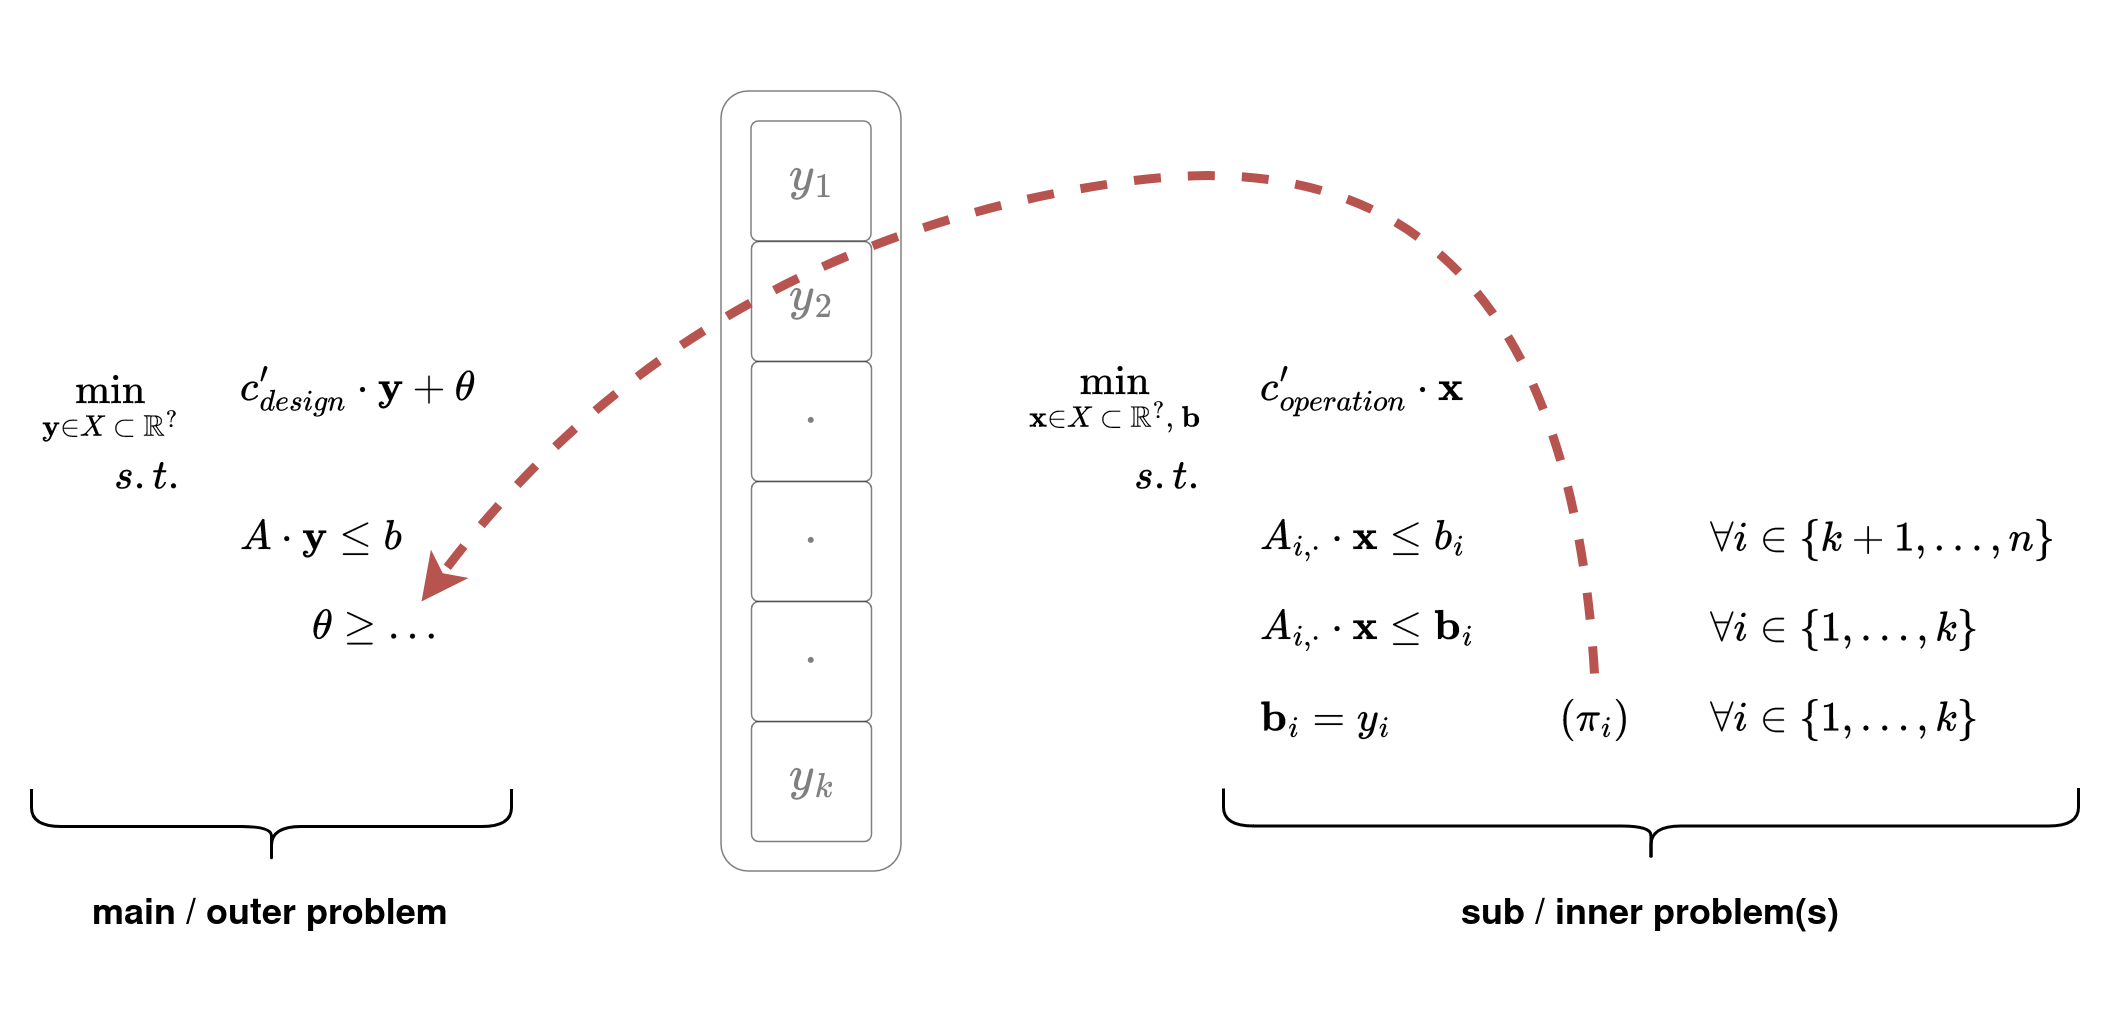

The diagram above was exported from draw.io. Its source (the exported page's mxGraphModel, read from the mxfile embedded in the PNG):
<mxGraphModel dx="1186" dy="1759" grid="1" gridSize="10" guides="1" tooltips="1" connect="1" arrows="1" fold="1" page="1" pageScale="1" pageWidth="850" pageHeight="1100" math="1" shadow="0">
  <root>
    <mxCell id="0" />
    <mxCell id="1" parent="0" />
    <mxCell id="2" value="" style="group;strokeWidth=3;" vertex="1" connectable="0" parent="1">
      <mxGeometry x="1740" y="-180" width="700" height="340" as="geometry" />
    </mxCell>
    <mxCell id="3" value="" style="rounded=0;whiteSpace=wrap;html=1;strokeColor=none;movable=1;resizable=1;rotatable=1;deletable=1;editable=1;locked=0;connectable=1;" vertex="1" parent="2">
      <mxGeometry y="20" width="700" height="300" as="geometry" />
    </mxCell>
    <mxCell id="4" value="" style="shape=curlyBracket;whiteSpace=wrap;html=1;rounded=1;flipH=1;labelPosition=right;verticalLabelPosition=middle;align=left;verticalAlign=middle;rotation=90;" vertex="1" parent="2">
      <mxGeometry x="537.5" y="132.5" width="25" height="285" as="geometry" />
    </mxCell>
    <mxCell id="5" value="" style="rounded=1;whiteSpace=wrap;html=1;strokeWidth=0.5;opacity=50;textOpacity=50;" vertex="1" parent="2">
      <mxGeometry x="240" y="30" width="60" height="260" as="geometry" />
    </mxCell>
    <mxCell id="6" value="$$y_1$$" style="rounded=1;whiteSpace=wrap;html=1;arcSize=6;strokeWidth=0.5;fontStyle=0;fontSize=14;verticalAlign=middle;spacing=0;spacingBottom=3;spacingLeft=2;opacity=50;textOpacity=50;" vertex="1" parent="2">
      <mxGeometry x="250" y="40" width="40" height="40" as="geometry" />
    </mxCell>
    <mxCell id="7" value="$$y_2$$" style="rounded=1;whiteSpace=wrap;html=1;arcSize=6;strokeWidth=0.5;fontStyle=0;fontSize=14;verticalAlign=middle;spacing=0;spacingBottom=3;spacingLeft=2;opacity=50;textOpacity=50;" vertex="1" parent="2">
      <mxGeometry x="250" y="80" width="40" height="40" as="geometry" />
    </mxCell>
    <mxCell id="8" value="$$\cdot$$" style="rounded=1;whiteSpace=wrap;html=1;arcSize=6;strokeWidth=0.5;fontStyle=0;fontSize=14;verticalAlign=middle;spacing=0;spacingBottom=1;spacingLeft=0;opacity=50;textOpacity=50;" vertex="1" parent="2">
      <mxGeometry x="250" y="120" width="40" height="40" as="geometry" />
    </mxCell>
    <mxCell id="9" value="$$y_k$$" style="rounded=1;whiteSpace=wrap;html=1;arcSize=6;strokeWidth=0.5;fontStyle=0;fontSize=14;verticalAlign=middle;spacing=0;spacingBottom=3;spacingLeft=2;opacity=50;textOpacity=50;" vertex="1" parent="2">
      <mxGeometry x="250" y="240" width="40" height="40" as="geometry" />
    </mxCell>
    <mxCell id="10" value="$$\cdot$$" style="rounded=1;whiteSpace=wrap;html=1;arcSize=6;strokeWidth=0.5;fontStyle=0;fontSize=14;verticalAlign=middle;spacing=0;spacingBottom=1;spacingLeft=0;opacity=50;textOpacity=50;" vertex="1" parent="2">
      <mxGeometry x="250" y="160" width="40" height="40" as="geometry" />
    </mxCell>
    <mxCell id="11" value="$$\cdot$$" style="rounded=1;whiteSpace=wrap;html=1;arcSize=6;strokeWidth=0.5;fontStyle=0;fontSize=14;verticalAlign=middle;spacing=0;spacingBottom=1;spacingLeft=0;opacity=50;textOpacity=50;" vertex="1" parent="2">
      <mxGeometry x="250" y="200" width="40" height="40" as="geometry" />
    </mxCell>
    <mxCell id="12" value="$$&lt;br&gt;A_{i, \cdot} \cdot&amp;nbsp;\textbf{x} \leq \textbf{b}_i&lt;br&gt;$$" style="text;html=1;align=left;verticalAlign=middle;whiteSpace=wrap;rounded=0;spacing=0;" vertex="1" parent="2">
      <mxGeometry x="420" y="190" width="80" height="40" as="geometry" />
    </mxCell>
    <mxCell id="13" value="$$&lt;br&gt;A_{i, \cdot} \cdot&amp;nbsp;\textbf{x} \leq b_i&lt;br&gt;$$" style="text;html=1;align=left;verticalAlign=middle;whiteSpace=wrap;rounded=0;spacing=0;" vertex="1" parent="2">
      <mxGeometry x="420" y="160" width="80" height="40" as="geometry" />
    </mxCell>
    <mxCell id="14" value="$$&lt;br&gt;\forall i \in \{1, \dots, k\}&lt;br&gt;$$" style="text;html=1;align=left;verticalAlign=middle;whiteSpace=wrap;rounded=0;spacing=0;" vertex="1" parent="2">
      <mxGeometry x="570" y="190" width="120" height="40" as="geometry" />
    </mxCell>
    <mxCell id="15" value="$$&lt;br&gt;\forall i \in \{k + 1, \dots, n\}&lt;br&gt;$$" style="text;html=1;align=left;verticalAlign=middle;whiteSpace=wrap;rounded=0;spacing=0;" vertex="1" parent="2">
      <mxGeometry x="570" y="160" width="120" height="40" as="geometry" />
    </mxCell>
    <mxCell id="16" value="$$&lt;br&gt;\min_{\textbf{x} \in X \hspace{0.25em} \subset&amp;nbsp;\hspace{0.25em} \mathbb{R}^?,&amp;nbsp; \hspace{0.25em} \textbf{b}}&lt;br&gt;$$" style="text;html=1;align=right;verticalAlign=middle;whiteSpace=wrap;rounded=0;horizontal=1;spacing=0;spacingBottom=-6;" vertex="1" parent="2">
      <mxGeometry x="290" y="110" width="110" height="40" as="geometry" />
    </mxCell>
    <mxCell id="17" value="$$&lt;br&gt;c_{operation}' \cdot \textbf{x}&lt;br&gt;$$" style="text;whiteSpace=wrap;html=1;verticalAlign=middle;spacing=0;" vertex="1" parent="2">
      <mxGeometry x="420" y="110" width="190" height="40" as="geometry" />
    </mxCell>
    <mxCell id="18" value="$$&lt;br&gt;s. t.&lt;br&gt;$$" style="text;whiteSpace=wrap;html=1;verticalAlign=middle;spacing=0;align=right;" vertex="1" parent="2">
      <mxGeometry x="370" y="140" width="30" height="40" as="geometry" />
    </mxCell>
    <mxCell id="19" value="$$&lt;br&gt;\textbf{b}_i = y_i \qquad \qquad (\pi_i)&lt;br&gt;$$" style="text;html=1;align=left;verticalAlign=middle;whiteSpace=wrap;rounded=0;spacing=0;movable=1;resizable=1;rotatable=1;deletable=1;editable=1;locked=0;connectable=1;" vertex="1" parent="2">
      <mxGeometry x="420" y="220" width="80" height="40" as="geometry" />
    </mxCell>
    <mxCell id="20" value="$$&lt;br&gt;\forall i \in \{1, \dots, k\}&lt;br&gt;$$" style="text;html=1;align=left;verticalAlign=middle;whiteSpace=wrap;rounded=0;spacing=0;" vertex="1" parent="2">
      <mxGeometry x="570" y="220" width="120" height="40" as="geometry" />
    </mxCell>
    <mxCell id="21" value="$$&lt;br&gt;\min_{\textbf{y} \in X \hspace{0.25em} \subset&amp;nbsp;\hspace{0.25em} \mathbb{R}^?}&lt;br&gt;$$" style="text;html=1;align=right;verticalAlign=middle;whiteSpace=wrap;rounded=0;horizontal=1;spacing=0;spacingBottom=-11;" vertex="1" parent="2">
      <mxGeometry y="110" width="60" height="40" as="geometry" />
    </mxCell>
    <mxCell id="22" value="$$&lt;br&gt;c_{design}' \cdot&amp;nbsp;\textbf{y}&lt;br&gt; + \textbf{$\theta$}&lt;br&gt;$$" style="text;whiteSpace=wrap;html=1;verticalAlign=middle;spacing=0;movable=1;resizable=1;rotatable=1;deletable=1;editable=1;locked=0;connectable=1;" vertex="1" parent="2">
      <mxGeometry x="80" y="110" width="190" height="40" as="geometry" />
    </mxCell>
    <mxCell id="23" value="$$&lt;br&gt;s. t.&lt;br&gt;$$" style="text;whiteSpace=wrap;html=1;verticalAlign=middle;spacing=0;align=right;" vertex="1" parent="2">
      <mxGeometry x="30" y="140" width="30" height="40" as="geometry" />
    </mxCell>
    <mxCell id="24" value="$$&lt;br&gt;A \cdot&amp;nbsp;\textbf{y} \leq b&lt;br&gt;$$" style="text;html=1;align=left;verticalAlign=middle;whiteSpace=wrap;rounded=0;spacing=0;" vertex="1" parent="2">
      <mxGeometry x="80" y="160" width="80" height="40" as="geometry" />
    </mxCell>
    <mxCell id="25" value="$$&lt;br&gt;\textbf{$\theta$} \geq \dots&lt;br&gt;$$" style="text;html=1;align=left;verticalAlign=middle;whiteSpace=wrap;rounded=0;spacing=0;" vertex="1" parent="2">
      <mxGeometry x="104" y="190" width="80" height="40" as="geometry" />
    </mxCell>
    <mxCell id="26" value="" style="shape=curlyBracket;whiteSpace=wrap;html=1;rounded=1;flipH=1;labelPosition=right;verticalLabelPosition=middle;align=left;verticalAlign=middle;rotation=90;" vertex="1" parent="2">
      <mxGeometry x="77.5" y="195" width="25" height="160" as="geometry" />
    </mxCell>
    <mxCell id="27" value="&lt;b&gt;main / outer problem&lt;br&gt;&lt;/b&gt;" style="text;html=1;align=center;verticalAlign=middle;whiteSpace=wrap;rounded=0;" vertex="1" parent="2">
      <mxGeometry x="17" y="290" width="146" height="30" as="geometry" />
    </mxCell>
    <mxCell id="28" value="&lt;b&gt;sub / inner problem(s)&lt;br&gt;&lt;/b&gt;" style="text;html=1;align=center;verticalAlign=middle;whiteSpace=wrap;rounded=0;" vertex="1" parent="2">
      <mxGeometry x="477" y="290" width="146" height="30" as="geometry" />
    </mxCell>
    <mxCell id="29" value="" style="curved=1;endArrow=classic;html=1;rounded=0;entryX=0.45;entryY=0.25;entryDx=0;entryDy=0;fillColor=#f8cecc;strokeColor=#b85450;strokeWidth=3;entryPerimeter=0;dashed=1;" edge="1" parent="2" target="25">
      <mxGeometry width="50" height="50" relative="1" as="geometry">
        <mxPoint x="531" y="224" as="sourcePoint" />
        <mxPoint x="251" y="274" as="targetPoint" />
        <Array as="points">
          <mxPoint x="520" y="40" />
          <mxPoint x="230" y="80" />
        </Array>
      </mxGeometry>
    </mxCell>
  </root>
</mxGraphModel>